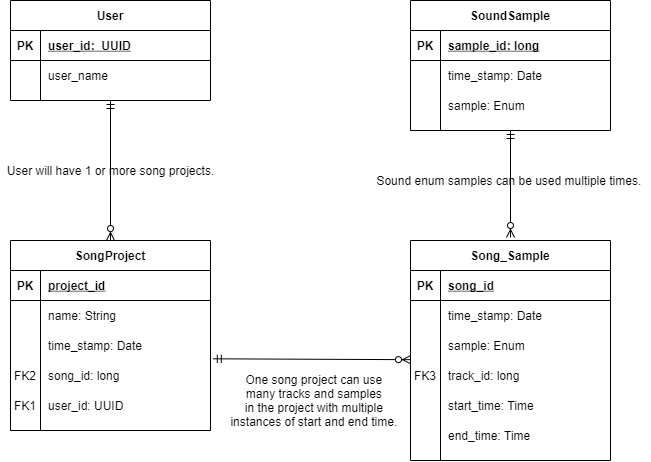

The diagram above was exported from draw.io. Its source (the exported page's mxGraphModel, read from the mxfile embedded in the PNG):
<mxGraphModel dx="1185" dy="685" grid="1" gridSize="10" guides="1" tooltips="1" connect="1" arrows="1" fold="1" page="1" pageScale="1" pageWidth="850" pageHeight="1100" math="0" shadow="0" extFonts="Permanent Marker^https://fonts.googleapis.com/css?family=Permanent+Marker">
  <root>
    <mxCell id="0" />
    <mxCell id="1" parent="0" />
    <mxCell id="2" value="SoundSample" style="shape=table;startSize=30;container=1;collapsible=1;childLayout=tableLayout;fixedRows=1;rowLines=0;fontStyle=1;align=center;resizeLast=1;" vertex="1" parent="1">
      <mxGeometry x="480" y="120" width="200" height="130" as="geometry" />
    </mxCell>
    <mxCell id="3" value="" style="shape=partialRectangle;collapsible=0;dropTarget=0;pointerEvents=0;fillColor=none;points=[[0,0.5],[1,0.5]];portConstraint=eastwest;top=0;left=0;right=0;bottom=1;" vertex="1" parent="2">
      <mxGeometry y="30" width="200" height="30" as="geometry" />
    </mxCell>
    <mxCell id="4" value="PK" style="shape=partialRectangle;overflow=hidden;connectable=0;fillColor=none;top=0;left=0;bottom=0;right=0;fontStyle=1;" vertex="1" parent="3">
      <mxGeometry width="30" height="30" as="geometry" />
    </mxCell>
    <mxCell id="5" value="sample_id: long" style="shape=partialRectangle;overflow=hidden;connectable=0;fillColor=none;top=0;left=0;bottom=0;right=0;align=left;spacingLeft=6;fontStyle=5;" vertex="1" parent="3">
      <mxGeometry x="30" width="170" height="30" as="geometry" />
    </mxCell>
    <mxCell id="6" value="" style="shape=partialRectangle;collapsible=0;dropTarget=0;pointerEvents=0;fillColor=none;points=[[0,0.5],[1,0.5]];portConstraint=eastwest;top=0;left=0;right=0;bottom=0;" vertex="1" parent="2">
      <mxGeometry y="60" width="200" height="30" as="geometry" />
    </mxCell>
    <mxCell id="7" value="" style="shape=partialRectangle;overflow=hidden;connectable=0;fillColor=none;top=0;left=0;bottom=0;right=0;" vertex="1" parent="6">
      <mxGeometry width="30" height="30" as="geometry" />
    </mxCell>
    <mxCell id="8" value="time_stamp: Date" style="shape=partialRectangle;overflow=hidden;connectable=0;fillColor=none;top=0;left=0;bottom=0;right=0;align=left;spacingLeft=6;" vertex="1" parent="6">
      <mxGeometry x="30" width="170" height="30" as="geometry" />
    </mxCell>
    <mxCell id="9" value="" style="shape=partialRectangle;collapsible=0;dropTarget=0;pointerEvents=0;fillColor=none;points=[[0,0.5],[1,0.5]];portConstraint=eastwest;top=0;left=0;right=0;bottom=0;" vertex="1" parent="2">
      <mxGeometry y="90" width="200" height="30" as="geometry" />
    </mxCell>
    <mxCell id="10" value="" style="shape=partialRectangle;overflow=hidden;connectable=0;fillColor=none;top=0;left=0;bottom=0;right=0;" vertex="1" parent="9">
      <mxGeometry width="30" height="30" as="geometry" />
    </mxCell>
    <mxCell id="11" value="sample: Enum" style="shape=partialRectangle;overflow=hidden;connectable=0;fillColor=none;top=0;left=0;bottom=0;right=0;align=left;spacingLeft=6;" vertex="1" parent="9">
      <mxGeometry x="30" width="170" height="30" as="geometry" />
    </mxCell>
    <mxCell id="12" value="Song_Sample" style="shape=table;startSize=30;container=1;collapsible=1;childLayout=tableLayout;fixedRows=1;rowLines=0;fontStyle=1;align=center;resizeLast=1;" vertex="1" parent="1">
      <mxGeometry x="480" y="360" width="200" height="220" as="geometry" />
    </mxCell>
    <mxCell id="13" value="" style="shape=partialRectangle;collapsible=0;dropTarget=0;pointerEvents=0;fillColor=none;points=[[0,0.5],[1,0.5]];portConstraint=eastwest;top=0;left=0;right=0;bottom=1;" vertex="1" parent="12">
      <mxGeometry y="30" width="200" height="30" as="geometry" />
    </mxCell>
    <mxCell id="14" value="PK" style="shape=partialRectangle;overflow=hidden;connectable=0;fillColor=none;top=0;left=0;bottom=0;right=0;fontStyle=1;" vertex="1" parent="13">
      <mxGeometry width="30" height="30" as="geometry" />
    </mxCell>
    <mxCell id="15" value="song_id" style="shape=partialRectangle;overflow=hidden;connectable=0;fillColor=none;top=0;left=0;bottom=0;right=0;align=left;spacingLeft=6;fontStyle=5;" vertex="1" parent="13">
      <mxGeometry x="30" width="170" height="30" as="geometry" />
    </mxCell>
    <mxCell id="16" value="" style="shape=partialRectangle;collapsible=0;dropTarget=0;pointerEvents=0;fillColor=none;points=[[0,0.5],[1,0.5]];portConstraint=eastwest;top=0;left=0;right=0;bottom=0;" vertex="1" parent="12">
      <mxGeometry y="60" width="200" height="30" as="geometry" />
    </mxCell>
    <mxCell id="17" value="" style="shape=partialRectangle;overflow=hidden;connectable=0;fillColor=none;top=0;left=0;bottom=0;right=0;" vertex="1" parent="16">
      <mxGeometry width="30" height="30" as="geometry" />
    </mxCell>
    <mxCell id="18" value="time_stamp: Date" style="shape=partialRectangle;overflow=hidden;connectable=0;fillColor=none;top=0;left=0;bottom=0;right=0;align=left;spacingLeft=6;" vertex="1" parent="16">
      <mxGeometry x="30" width="170" height="30" as="geometry" />
    </mxCell>
    <mxCell id="19" value="" style="shape=partialRectangle;collapsible=0;dropTarget=0;pointerEvents=0;fillColor=none;points=[[0,0.5],[1,0.5]];portConstraint=eastwest;top=0;left=0;right=0;bottom=0;" vertex="1" parent="12">
      <mxGeometry y="90" width="200" height="30" as="geometry" />
    </mxCell>
    <mxCell id="20" value="" style="shape=partialRectangle;overflow=hidden;connectable=0;fillColor=none;top=0;left=0;bottom=0;right=0;" vertex="1" parent="19">
      <mxGeometry width="30" height="30" as="geometry" />
    </mxCell>
    <mxCell id="21" value="sample: Enum" style="shape=partialRectangle;overflow=hidden;connectable=0;fillColor=none;top=0;left=0;bottom=0;right=0;align=left;spacingLeft=6;" vertex="1" parent="19">
      <mxGeometry x="30" width="170" height="30" as="geometry" />
    </mxCell>
    <mxCell id="22" value="" style="shape=partialRectangle;collapsible=0;dropTarget=0;pointerEvents=0;fillColor=none;points=[[0,0.5],[1,0.5]];portConstraint=eastwest;top=0;left=0;right=0;bottom=0;" vertex="1" parent="12">
      <mxGeometry y="120" width="200" height="30" as="geometry" />
    </mxCell>
    <mxCell id="23" value="FK3" style="shape=partialRectangle;overflow=hidden;connectable=0;fillColor=none;top=0;left=0;bottom=0;right=0;" vertex="1" parent="22">
      <mxGeometry width="30" height="30" as="geometry" />
    </mxCell>
    <mxCell id="24" value="track_id: long" style="shape=partialRectangle;overflow=hidden;connectable=0;fillColor=none;top=0;left=0;bottom=0;right=0;align=left;spacingLeft=6;" vertex="1" parent="22">
      <mxGeometry x="30" width="170" height="30" as="geometry" />
    </mxCell>
    <mxCell id="25" value="" style="shape=partialRectangle;collapsible=0;dropTarget=0;pointerEvents=0;fillColor=none;points=[[0,0.5],[1,0.5]];portConstraint=eastwest;top=0;left=0;right=0;bottom=0;" vertex="1" parent="12">
      <mxGeometry y="150" width="200" height="30" as="geometry" />
    </mxCell>
    <mxCell id="26" value="" style="shape=partialRectangle;overflow=hidden;connectable=0;fillColor=none;top=0;left=0;bottom=0;right=0;" vertex="1" parent="25">
      <mxGeometry width="30" height="30" as="geometry" />
    </mxCell>
    <mxCell id="27" value="start_time: Time" style="shape=partialRectangle;overflow=hidden;connectable=0;fillColor=none;top=0;left=0;bottom=0;right=0;align=left;spacingLeft=6;" vertex="1" parent="25">
      <mxGeometry x="30" width="170" height="30" as="geometry" />
    </mxCell>
    <mxCell id="28" value="" style="shape=partialRectangle;collapsible=0;dropTarget=0;pointerEvents=0;fillColor=none;points=[[0,0.5],[1,0.5]];portConstraint=eastwest;top=0;left=0;right=0;bottom=0;" vertex="1" parent="12">
      <mxGeometry y="180" width="200" height="30" as="geometry" />
    </mxCell>
    <mxCell id="29" value="" style="shape=partialRectangle;overflow=hidden;connectable=0;fillColor=none;top=0;left=0;bottom=0;right=0;" vertex="1" parent="28">
      <mxGeometry width="30" height="30" as="geometry" />
    </mxCell>
    <mxCell id="30" value="end_time: Time" style="shape=partialRectangle;overflow=hidden;connectable=0;fillColor=none;top=0;left=0;bottom=0;right=0;align=left;spacingLeft=6;" vertex="1" parent="28">
      <mxGeometry x="30" width="170" height="30" as="geometry" />
    </mxCell>
    <mxCell id="31" value="User" style="shape=table;startSize=30;container=1;collapsible=1;childLayout=tableLayout;fixedRows=1;rowLines=0;fontStyle=1;align=center;resizeLast=1;" vertex="1" parent="1">
      <mxGeometry x="80" y="120" width="200" height="100" as="geometry" />
    </mxCell>
    <mxCell id="32" value="" style="shape=partialRectangle;collapsible=0;dropTarget=0;pointerEvents=0;fillColor=none;points=[[0,0.5],[1,0.5]];portConstraint=eastwest;top=0;left=0;right=0;bottom=1;" vertex="1" parent="31">
      <mxGeometry y="30" width="200" height="30" as="geometry" />
    </mxCell>
    <mxCell id="33" value="PK" style="shape=partialRectangle;overflow=hidden;connectable=0;fillColor=none;top=0;left=0;bottom=0;right=0;fontStyle=1;" vertex="1" parent="32">
      <mxGeometry width="30" height="30" as="geometry" />
    </mxCell>
    <mxCell id="34" value="user_id:  UUID" style="shape=partialRectangle;overflow=hidden;connectable=0;fillColor=none;top=0;left=0;bottom=0;right=0;align=left;spacingLeft=6;fontStyle=5;" vertex="1" parent="32">
      <mxGeometry x="30" width="170" height="30" as="geometry" />
    </mxCell>
    <mxCell id="35" value="" style="shape=partialRectangle;collapsible=0;dropTarget=0;pointerEvents=0;fillColor=none;points=[[0,0.5],[1,0.5]];portConstraint=eastwest;top=0;left=0;right=0;bottom=0;" vertex="1" parent="31">
      <mxGeometry y="60" width="200" height="30" as="geometry" />
    </mxCell>
    <mxCell id="36" value="" style="shape=partialRectangle;overflow=hidden;connectable=0;fillColor=none;top=0;left=0;bottom=0;right=0;" vertex="1" parent="35">
      <mxGeometry width="30" height="30" as="geometry" />
    </mxCell>
    <mxCell id="37" value="user_name" style="shape=partialRectangle;overflow=hidden;connectable=0;fillColor=none;top=0;left=0;bottom=0;right=0;align=left;spacingLeft=6;" vertex="1" parent="35">
      <mxGeometry x="30" width="170" height="30" as="geometry" />
    </mxCell>
    <mxCell id="38" value="SongProject" style="shape=table;startSize=30;container=1;collapsible=1;childLayout=tableLayout;fixedRows=1;rowLines=0;fontStyle=1;align=center;resizeLast=1;" vertex="1" parent="1">
      <mxGeometry x="80" y="360" width="200" height="190" as="geometry" />
    </mxCell>
    <mxCell id="39" value="" style="shape=partialRectangle;collapsible=0;dropTarget=0;pointerEvents=0;fillColor=none;top=0;left=0;bottom=1;right=0;points=[[0,0.5],[1,0.5]];portConstraint=eastwest;" vertex="1" parent="38">
      <mxGeometry y="30" width="200" height="30" as="geometry" />
    </mxCell>
    <mxCell id="40" value="PK" style="shape=partialRectangle;connectable=0;fillColor=none;top=0;left=0;bottom=0;right=0;fontStyle=1;overflow=hidden;" vertex="1" parent="39">
      <mxGeometry width="30" height="30" as="geometry" />
    </mxCell>
    <mxCell id="41" value="project_id" style="shape=partialRectangle;connectable=0;fillColor=none;top=0;left=0;bottom=0;right=0;align=left;spacingLeft=6;fontStyle=5;overflow=hidden;" vertex="1" parent="39">
      <mxGeometry x="30" width="170" height="30" as="geometry" />
    </mxCell>
    <mxCell id="42" value="" style="shape=partialRectangle;collapsible=0;dropTarget=0;pointerEvents=0;fillColor=none;top=0;left=0;bottom=0;right=0;points=[[0,0.5],[1,0.5]];portConstraint=eastwest;" vertex="1" parent="38">
      <mxGeometry y="60" width="200" height="30" as="geometry" />
    </mxCell>
    <mxCell id="43" value="" style="shape=partialRectangle;connectable=0;fillColor=none;top=0;left=0;bottom=0;right=0;editable=1;overflow=hidden;" vertex="1" parent="42">
      <mxGeometry width="30" height="30" as="geometry" />
    </mxCell>
    <mxCell id="44" value="name: String" style="shape=partialRectangle;connectable=0;fillColor=none;top=0;left=0;bottom=0;right=0;align=left;spacingLeft=6;overflow=hidden;" vertex="1" parent="42">
      <mxGeometry x="30" width="170" height="30" as="geometry" />
    </mxCell>
    <mxCell id="45" value="" style="shape=partialRectangle;collapsible=0;dropTarget=0;pointerEvents=0;fillColor=none;top=0;left=0;bottom=0;right=0;points=[[0,0.5],[1,0.5]];portConstraint=eastwest;" vertex="1" parent="38">
      <mxGeometry y="90" width="200" height="30" as="geometry" />
    </mxCell>
    <mxCell id="46" value="" style="shape=partialRectangle;connectable=0;fillColor=none;top=0;left=0;bottom=0;right=0;editable=1;overflow=hidden;" vertex="1" parent="45">
      <mxGeometry width="30" height="30" as="geometry" />
    </mxCell>
    <mxCell id="47" value="time_stamp: Date" style="shape=partialRectangle;connectable=0;fillColor=none;top=0;left=0;bottom=0;right=0;align=left;spacingLeft=6;overflow=hidden;" vertex="1" parent="45">
      <mxGeometry x="30" width="170" height="30" as="geometry" />
    </mxCell>
    <mxCell id="48" value="" style="shape=partialRectangle;collapsible=0;dropTarget=0;pointerEvents=0;fillColor=none;top=0;left=0;bottom=0;right=0;points=[[0,0.5],[1,0.5]];portConstraint=eastwest;" vertex="1" parent="38">
      <mxGeometry y="120" width="200" height="30" as="geometry" />
    </mxCell>
    <mxCell id="49" value="FK2" style="shape=partialRectangle;connectable=0;fillColor=none;top=0;left=0;bottom=0;right=0;editable=1;overflow=hidden;" vertex="1" parent="48">
      <mxGeometry width="30" height="30" as="geometry" />
    </mxCell>
    <mxCell id="50" value="song_id: long" style="shape=partialRectangle;connectable=0;fillColor=none;top=0;left=0;bottom=0;right=0;align=left;spacingLeft=6;overflow=hidden;" vertex="1" parent="48">
      <mxGeometry x="30" width="170" height="30" as="geometry" />
    </mxCell>
    <mxCell id="51" value="" style="shape=partialRectangle;collapsible=0;dropTarget=0;pointerEvents=0;fillColor=none;top=0;left=0;bottom=0;right=0;points=[[0,0.5],[1,0.5]];portConstraint=eastwest;" vertex="1" parent="38">
      <mxGeometry y="150" width="200" height="30" as="geometry" />
    </mxCell>
    <mxCell id="52" value="FK1" style="shape=partialRectangle;connectable=0;fillColor=none;top=0;left=0;bottom=0;right=0;editable=1;overflow=hidden;" vertex="1" parent="51">
      <mxGeometry width="30" height="30" as="geometry" />
    </mxCell>
    <mxCell id="53" value="user_id: UUID" style="shape=partialRectangle;connectable=0;fillColor=none;top=0;left=0;bottom=0;right=0;align=left;spacingLeft=6;overflow=hidden;" vertex="1" parent="51">
      <mxGeometry x="30" width="170" height="30" as="geometry" />
    </mxCell>
    <mxCell id="54" value="" style="fontSize=12;html=1;endArrow=ERzeroToMany;startArrow=ERmandOne;endFill=1;exitX=0.5;exitY=1;exitDx=0;exitDy=0;" edge="1" source="31" target="38" parent="1">
      <mxGeometry width="100" height="100" relative="1" as="geometry">
        <mxPoint x="210" y="220" as="sourcePoint" />
        <mxPoint x="470" y="330" as="targetPoint" />
      </mxGeometry>
    </mxCell>
    <mxCell id="55" value="" style="fontSize=12;html=1;endArrow=ERzeroToMany;startArrow=ERmandOne;" edge="1" parent="1">
      <mxGeometry width="100" height="100" relative="1" as="geometry">
        <mxPoint x="580" y="250" as="sourcePoint" />
        <mxPoint x="580" y="357" as="targetPoint" />
      </mxGeometry>
    </mxCell>
    <mxCell id="56" value="" style="fontSize=12;html=1;endArrow=ERzeroToMany;startArrow=ERmandOne;exitX=1.014;exitY=-0.056;exitDx=0;exitDy=0;exitPerimeter=0;entryX=0;entryY=0.972;entryDx=0;entryDy=0;entryPerimeter=0;" edge="1" source="48" target="19" parent="1">
      <mxGeometry width="100" height="100" relative="1" as="geometry">
        <mxPoint x="380" y="460" as="sourcePoint" />
        <mxPoint x="380" y="567" as="targetPoint" />
      </mxGeometry>
    </mxCell>
    <mxCell id="57" value="User will have 1 or more song projects." style="text;html=1;align=center;verticalAlign=middle;resizable=0;points=[];autosize=1;strokeColor=none;" vertex="1" parent="1">
      <mxGeometry x="70" y="280" width="220" height="20" as="geometry" />
    </mxCell>
    <mxCell id="58" value="One song project can use &lt;br&gt;many tracks and samples &lt;br&gt;in the project with multiple &lt;br&gt;instances of start and end time.&amp;nbsp;" style="text;html=1;align=center;verticalAlign=middle;resizable=0;points=[];autosize=1;strokeColor=none;" vertex="1" parent="1">
      <mxGeometry x="290" y="490" width="190" height="60" as="geometry" />
    </mxCell>
    <mxCell id="59" value="Sound enum samples can be used multiple times.&amp;nbsp;" style="text;html=1;align=center;verticalAlign=middle;resizable=0;points=[];autosize=1;strokeColor=none;" vertex="1" parent="1">
      <mxGeometry x="440" y="290" width="280" height="20" as="geometry" />
    </mxCell>
  </root>
</mxGraphModel>